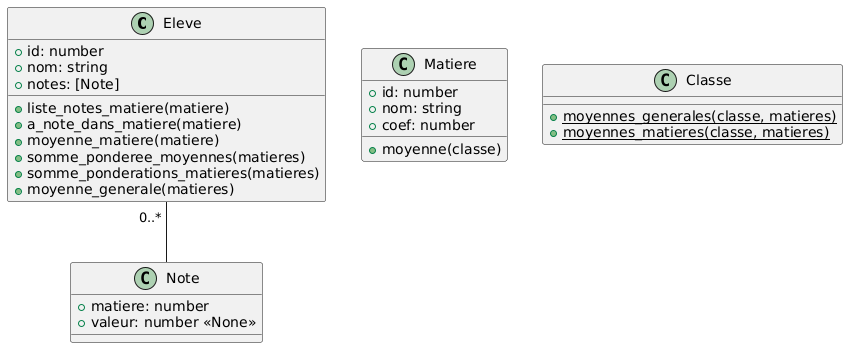

The diagram above was rendered by PlantUML. Its source (embedded in the PNG):
@startuml Pronote

class Eleve {
  + id: number
  + nom: string
  + notes: [Note]

  + liste_notes_matiere(matiere)
  + a_note_dans_matiere(matiere)
  + moyenne_matiere(matiere)
  + somme_ponderee_moyennes(matieres)
  + somme_ponderations_matieres(matieres)
  + moyenne_generale(matieres)
}
class Matiere {
  + id: number
  + nom: string
  + coef: number

  + moyenne(classe)
}

class Note {
  + matiere: number
  + valeur: number <<None>>
}

class Classe {
  {static} + moyennes_generales(classe, matieres)
  {static} + moyennes_matieres(classe, matieres)
}

Eleve "0..* " -- Note
@enduml